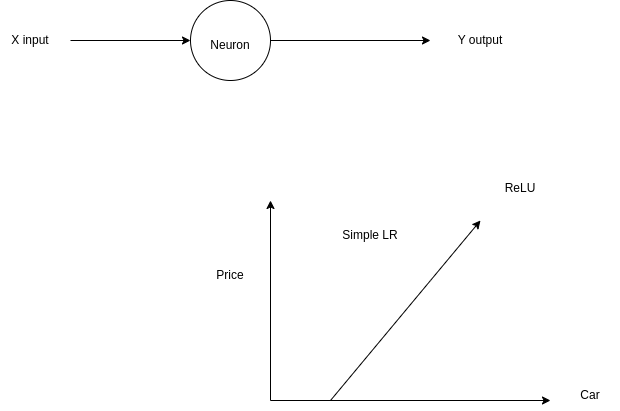

The diagram above was exported from draw.io. Its source (the exported page's mxGraphModel, read from the mxfile embedded in the PNG):
<mxGraphModel dx="834" dy="531" grid="1" gridSize="10" guides="1" tooltips="1" connect="1" arrows="1" fold="1" page="1" pageScale="1" pageWidth="850" pageHeight="1100" math="0" shadow="0">
  <root>
    <mxCell id="0" />
    <mxCell id="1" parent="0" />
    <mxCell id="gnvKBJhJmzgV0bvT2t6o-1" value="" style="ellipse;whiteSpace=wrap;html=1;aspect=fixed;" parent="1" vertex="1">
      <mxGeometry x="240" y="40" width="80" height="80" as="geometry" />
    </mxCell>
    <mxCell id="gnvKBJhJmzgV0bvT2t6o-8" value="" style="endArrow=classic;html=1;rounded=0;exitX=1;exitY=0.5;exitDx=0;exitDy=0;" parent="1" source="gnvKBJhJmzgV0bvT2t6o-1" edge="1">
      <mxGeometry width="50" height="50" relative="1" as="geometry">
        <mxPoint x="400" y="300" as="sourcePoint" />
        <mxPoint x="480" y="80" as="targetPoint" />
      </mxGeometry>
    </mxCell>
    <mxCell id="gnvKBJhJmzgV0bvT2t6o-9" value="" style="endArrow=classic;html=1;rounded=0;" parent="1" target="gnvKBJhJmzgV0bvT2t6o-1" edge="1">
      <mxGeometry width="50" height="50" relative="1" as="geometry">
        <mxPoint x="120" y="80" as="sourcePoint" />
        <mxPoint x="234" y="79" as="targetPoint" />
        <Array as="points" />
      </mxGeometry>
    </mxCell>
    <mxCell id="gnvKBJhJmzgV0bvT2t6o-10" value="" style="endArrow=classic;html=1;rounded=0;" parent="1" edge="1">
      <mxGeometry width="50" height="50" relative="1" as="geometry">
        <mxPoint x="320" y="440" as="sourcePoint" />
        <mxPoint x="320" y="240" as="targetPoint" />
      </mxGeometry>
    </mxCell>
    <mxCell id="gnvKBJhJmzgV0bvT2t6o-11" value="" style="endArrow=classic;html=1;rounded=0;" parent="1" edge="1">
      <mxGeometry width="50" height="50" relative="1" as="geometry">
        <mxPoint x="320" y="440" as="sourcePoint" />
        <mxPoint x="600" y="440" as="targetPoint" />
      </mxGeometry>
    </mxCell>
    <mxCell id="gnvKBJhJmzgV0bvT2t6o-12" value="" style="endArrow=classic;html=1;rounded=0;" parent="1" edge="1">
      <mxGeometry width="50" height="50" relative="1" as="geometry">
        <mxPoint x="380" y="440" as="sourcePoint" />
        <mxPoint x="530" y="260" as="targetPoint" />
        <Array as="points">
          <mxPoint x="480" y="320" />
        </Array>
      </mxGeometry>
    </mxCell>
    <mxCell id="gnvKBJhJmzgV0bvT2t6o-13" value="Simple LR" style="text;strokeColor=none;align=center;fillColor=none;html=1;verticalAlign=middle;whiteSpace=wrap;rounded=0;" parent="1" vertex="1">
      <mxGeometry x="390" y="260" width="60" height="30" as="geometry" />
    </mxCell>
    <mxCell id="gnvKBJhJmzgV0bvT2t6o-14" value="Neuron" style="text;strokeColor=none;align=center;fillColor=none;html=1;verticalAlign=middle;whiteSpace=wrap;rounded=0;" parent="1" vertex="1">
      <mxGeometry x="250" y="70" width="60" height="30" as="geometry" />
    </mxCell>
    <mxCell id="gnvKBJhJmzgV0bvT2t6o-15" value="ReLU&lt;div&gt;&lt;br&gt;&lt;/div&gt;" style="text;strokeColor=none;align=center;fillColor=none;html=1;verticalAlign=middle;whiteSpace=wrap;rounded=0;" parent="1" vertex="1">
      <mxGeometry x="540" y="220" width="60" height="30" as="geometry" />
    </mxCell>
    <mxCell id="gnvKBJhJmzgV0bvT2t6o-16" value="X input" style="text;strokeColor=none;align=center;fillColor=none;html=1;verticalAlign=middle;whiteSpace=wrap;rounded=0;" parent="1" vertex="1">
      <mxGeometry x="50" y="65" width="60" height="30" as="geometry" />
    </mxCell>
    <mxCell id="gnvKBJhJmzgV0bvT2t6o-17" value="Y output" style="text;strokeColor=none;align=center;fillColor=none;html=1;verticalAlign=middle;whiteSpace=wrap;rounded=0;" parent="1" vertex="1">
      <mxGeometry x="500" y="65" width="60" height="30" as="geometry" />
    </mxCell>
    <mxCell id="gnvKBJhJmzgV0bvT2t6o-18" value="Price" style="text;strokeColor=none;align=center;fillColor=none;html=1;verticalAlign=middle;whiteSpace=wrap;rounded=0;" parent="1" vertex="1">
      <mxGeometry x="250" y="300" width="60" height="30" as="geometry" />
    </mxCell>
    <mxCell id="gnvKBJhJmzgV0bvT2t6o-21" value="Car" style="text;strokeColor=none;align=center;fillColor=none;html=1;verticalAlign=middle;whiteSpace=wrap;rounded=0;" parent="1" vertex="1">
      <mxGeometry x="610" y="420" width="60" height="30" as="geometry" />
    </mxCell>
  </root>
</mxGraphModel>